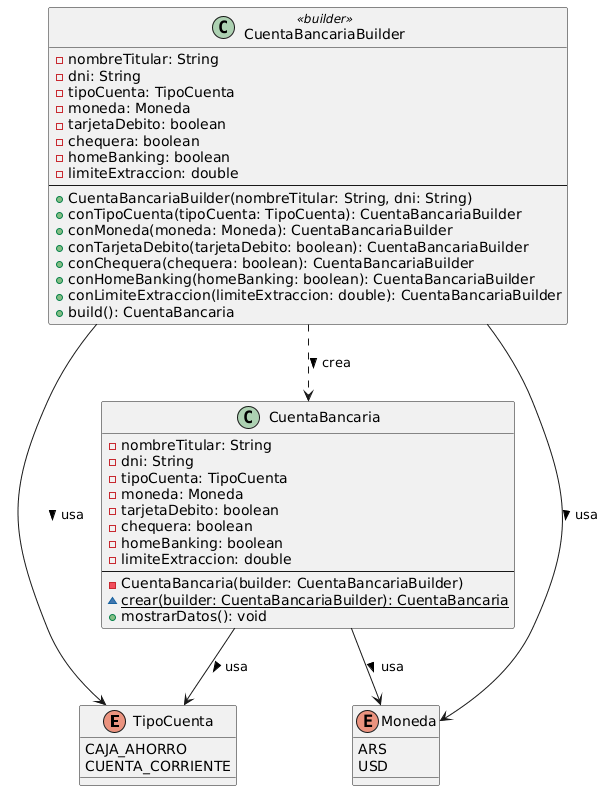

The diagram above was rendered by PlantUML. Its source (embedded in the PNG):
@startuml
enum TipoCuenta {
  CAJA_AHORRO
  CUENTA_CORRIENTE
}

enum Moneda {
  ARS
  USD
}

class CuentaBancariaBuilder <<builder>> {
  - nombreTitular: String
  - dni: String
  - tipoCuenta: TipoCuenta
  - moneda: Moneda
  - tarjetaDebito: boolean
  - chequera: boolean
  - homeBanking: boolean
  - limiteExtraccion: double
  --
  + CuentaBancariaBuilder(nombreTitular: String, dni: String)
  + conTipoCuenta(tipoCuenta: TipoCuenta): CuentaBancariaBuilder
  + conMoneda(moneda: Moneda): CuentaBancariaBuilder
  + conTarjetaDebito(tarjetaDebito: boolean): CuentaBancariaBuilder
  + conChequera(chequera: boolean): CuentaBancariaBuilder
  + conHomeBanking(homeBanking: boolean): CuentaBancariaBuilder
  + conLimiteExtraccion(limiteExtraccion: double): CuentaBancariaBuilder
  + build(): CuentaBancaria
}

class CuentaBancaria {
  - nombreTitular: String
  - dni: String
  - tipoCuenta: TipoCuenta
  - moneda: Moneda
  - tarjetaDebito: boolean
  - chequera: boolean
  - homeBanking: boolean
  - limiteExtraccion: double
  --
  - CuentaBancaria(builder: CuentaBancariaBuilder)
  ~ {static} crear(builder: CuentaBancariaBuilder): CuentaBancaria
  + mostrarDatos(): void
}

CuentaBancariaBuilder ..> CuentaBancaria : crea >
CuentaBancariaBuilder --> TipoCuenta : usa >
CuentaBancariaBuilder --> Moneda : usa >
CuentaBancaria --> TipoCuenta : usa >
CuentaBancaria --> Moneda : usa >
@enduml